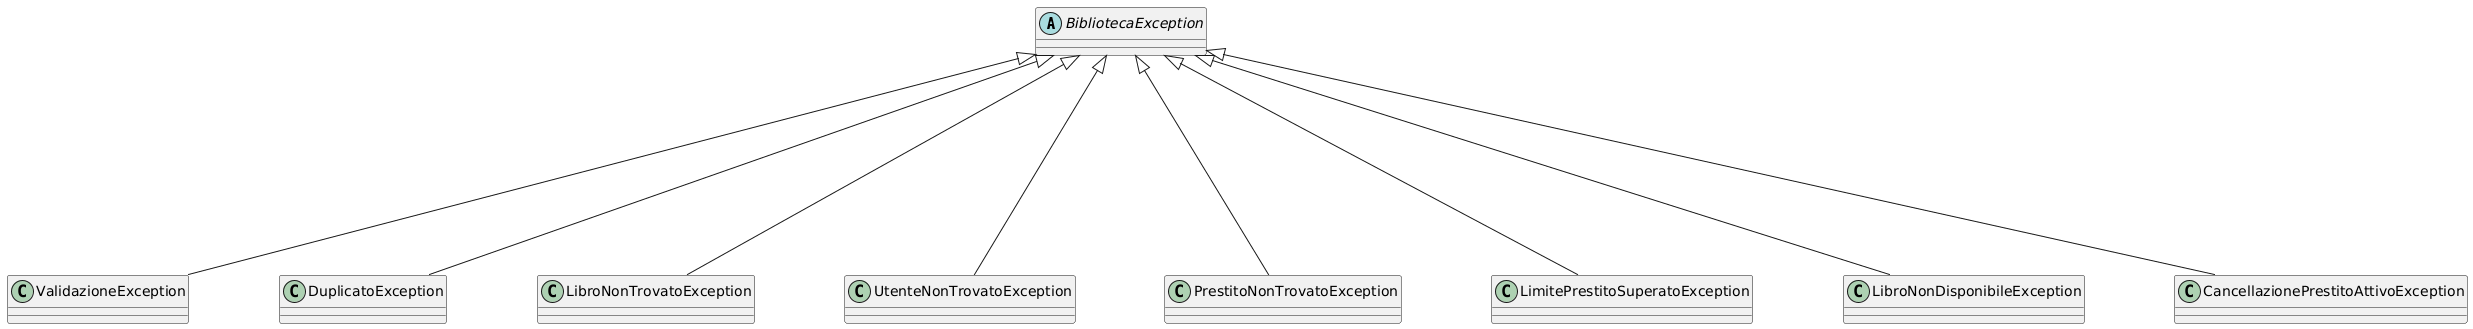

The diagram above was rendered by PlantUML. Its source (embedded in the PNG):
@startuml
skinparam classAttributeIconSize 0
skinparam nodesep 90
skinparam ranksep 220
top to bottom direction

abstract class BibliotecaException
class ValidazioneException
class DuplicatoException
class LibroNonTrovatoException
class UtenteNonTrovatoException
class PrestitoNonTrovatoException
class LimitePrestitoSuperatoException
class LibroNonDisponibileException
class CancellazionePrestitoAttivoException
' ==================================================
' GERARCHIA ECCEZIONI
' ==================================================
BibliotecaException <|-- ValidazioneException
BibliotecaException <|-- DuplicatoException
BibliotecaException <|-- LibroNonTrovatoException
BibliotecaException <|-- UtenteNonTrovatoException
BibliotecaException <|-- PrestitoNonTrovatoException
BibliotecaException <|-- LimitePrestitoSuperatoException
BibliotecaException <|-- LibroNonDisponibileException
BibliotecaException <|-- CancellazionePrestitoAttivoException
@enduml